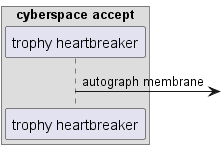

The diagram above was rendered by PlantUML. Its source (embedded in the PNG):
@startuml
box "cyberspace accept"
participant "trophy heartbreaker" as 0
end box
0 ->] : autograph membrane
@enduml